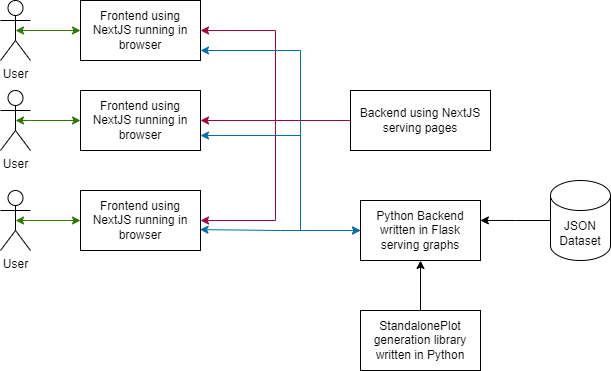

The diagram above was exported from draw.io. Its source (the exported page's mxGraphModel, read from the mxfile embedded in the PNG):
<mxGraphModel dx="1050" dy="566" grid="1" gridSize="10" guides="1" tooltips="1" connect="1" arrows="1" fold="1" page="1" pageScale="1" pageWidth="827" pageHeight="1169" math="0" shadow="0">
  <root>
    <mxCell id="0" />
    <mxCell id="1" parent="0" />
    <mxCell id="xvXOUpUithD0OfJaXbYv-1" value="User" style="shape=umlActor;verticalLabelPosition=bottom;verticalAlign=top;html=1;outlineConnect=0;" vertex="1" parent="1">
      <mxGeometry x="190" y="350" width="30" height="60" as="geometry" />
    </mxCell>
    <mxCell id="xvXOUpUithD0OfJaXbYv-2" value="User" style="shape=umlActor;verticalLabelPosition=bottom;verticalAlign=top;html=1;outlineConnect=0;" vertex="1" parent="1">
      <mxGeometry x="190" y="250" width="30" height="60" as="geometry" />
    </mxCell>
    <mxCell id="xvXOUpUithD0OfJaXbYv-3" value="User" style="shape=umlActor;verticalLabelPosition=bottom;verticalAlign=top;html=1;outlineConnect=0;" vertex="1" parent="1">
      <mxGeometry x="190" y="160" width="30" height="60" as="geometry" />
    </mxCell>
    <mxCell id="xvXOUpUithD0OfJaXbYv-14" style="edgeStyle=orthogonalEdgeStyle;rounded=0;orthogonalLoop=1;jettySize=auto;html=1;entryX=0.5;entryY=0.5;entryDx=0;entryDy=0;entryPerimeter=0;startArrow=classic;startFill=1;fillColor=#60a917;strokeColor=#2D7600;" edge="1" parent="1" source="xvXOUpUithD0OfJaXbYv-5" target="xvXOUpUithD0OfJaXbYv-1">
      <mxGeometry relative="1" as="geometry" />
    </mxCell>
    <mxCell id="xvXOUpUithD0OfJaXbYv-5" value="Frontend using NextJS running in browser" style="rounded=0;whiteSpace=wrap;html=1;" vertex="1" parent="1">
      <mxGeometry x="270" y="350" width="120" height="60" as="geometry" />
    </mxCell>
    <mxCell id="xvXOUpUithD0OfJaXbYv-12" style="edgeStyle=orthogonalEdgeStyle;rounded=0;orthogonalLoop=1;jettySize=auto;html=1;entryX=0.5;entryY=0.5;entryDx=0;entryDy=0;entryPerimeter=0;fillColor=#60a917;strokeColor=#2D7600;startArrow=classic;startFill=1;" edge="1" parent="1" source="xvXOUpUithD0OfJaXbYv-6" target="xvXOUpUithD0OfJaXbYv-2">
      <mxGeometry relative="1" as="geometry">
        <Array as="points">
          <mxPoint x="220" y="280" />
          <mxPoint x="220" y="280" />
        </Array>
      </mxGeometry>
    </mxCell>
    <mxCell id="xvXOUpUithD0OfJaXbYv-6" value="Frontend using NextJS running in browser" style="rounded=0;whiteSpace=wrap;html=1;" vertex="1" parent="1">
      <mxGeometry x="270" y="250" width="120" height="60" as="geometry" />
    </mxCell>
    <mxCell id="xvXOUpUithD0OfJaXbYv-13" style="edgeStyle=orthogonalEdgeStyle;rounded=0;orthogonalLoop=1;jettySize=auto;html=1;entryX=0.5;entryY=0.5;entryDx=0;entryDy=0;entryPerimeter=0;startArrow=classic;startFill=1;fillColor=#60a917;strokeColor=#2D7600;" edge="1" parent="1" source="xvXOUpUithD0OfJaXbYv-7" target="xvXOUpUithD0OfJaXbYv-3">
      <mxGeometry relative="1" as="geometry" />
    </mxCell>
    <mxCell id="xvXOUpUithD0OfJaXbYv-7" value="Frontend using NextJS running in browser" style="rounded=0;whiteSpace=wrap;html=1;" vertex="1" parent="1">
      <mxGeometry x="270" y="160" width="120" height="60" as="geometry" />
    </mxCell>
    <mxCell id="xvXOUpUithD0OfJaXbYv-9" style="edgeStyle=orthogonalEdgeStyle;rounded=0;orthogonalLoop=1;jettySize=auto;html=1;entryX=1;entryY=0.5;entryDx=0;entryDy=0;fillColor=#d80073;strokeColor=#A50040;" edge="1" parent="1" source="xvXOUpUithD0OfJaXbYv-8" target="xvXOUpUithD0OfJaXbYv-7">
      <mxGeometry relative="1" as="geometry" />
    </mxCell>
    <mxCell id="xvXOUpUithD0OfJaXbYv-10" style="edgeStyle=orthogonalEdgeStyle;rounded=0;orthogonalLoop=1;jettySize=auto;html=1;fillColor=#d80073;strokeColor=#A50040;" edge="1" parent="1" source="xvXOUpUithD0OfJaXbYv-8" target="xvXOUpUithD0OfJaXbYv-6">
      <mxGeometry relative="1" as="geometry" />
    </mxCell>
    <mxCell id="xvXOUpUithD0OfJaXbYv-11" style="edgeStyle=orthogonalEdgeStyle;rounded=0;orthogonalLoop=1;jettySize=auto;html=1;entryX=1;entryY=0.5;entryDx=0;entryDy=0;fillColor=#d80073;strokeColor=#A50040;" edge="1" parent="1" source="xvXOUpUithD0OfJaXbYv-8" target="xvXOUpUithD0OfJaXbYv-5">
      <mxGeometry relative="1" as="geometry" />
    </mxCell>
    <mxCell id="xvXOUpUithD0OfJaXbYv-8" value="Backend using NextJS serving pages" style="rounded=0;whiteSpace=wrap;html=1;" vertex="1" parent="1">
      <mxGeometry x="540" y="250" width="140" height="60" as="geometry" />
    </mxCell>
    <mxCell id="xvXOUpUithD0OfJaXbYv-26" style="edgeStyle=orthogonalEdgeStyle;rounded=0;orthogonalLoop=1;jettySize=auto;html=1;entryX=1;entryY=0.75;entryDx=0;entryDy=0;fillColor=#1ba1e2;strokeColor=#006EAF;" edge="1" parent="1" source="xvXOUpUithD0OfJaXbYv-17" target="xvXOUpUithD0OfJaXbYv-6">
      <mxGeometry relative="1" as="geometry">
        <Array as="points">
          <mxPoint x="490" y="390" />
          <mxPoint x="490" y="295" />
        </Array>
      </mxGeometry>
    </mxCell>
    <mxCell id="xvXOUpUithD0OfJaXbYv-33" style="edgeStyle=orthogonalEdgeStyle;rounded=0;orthogonalLoop=1;jettySize=auto;html=1;entryX=0.996;entryY=0.652;entryDx=0;entryDy=0;entryPerimeter=0;startArrow=classic;startFill=1;fillColor=#1ba1e2;strokeColor=#006EAF;" edge="1" parent="1" source="xvXOUpUithD0OfJaXbYv-17" target="xvXOUpUithD0OfJaXbYv-5">
      <mxGeometry relative="1" as="geometry" />
    </mxCell>
    <mxCell id="xvXOUpUithD0OfJaXbYv-17" value="Python Backend written in Flask serving graphs" style="rounded=0;whiteSpace=wrap;html=1;" vertex="1" parent="1">
      <mxGeometry x="550" y="360" width="120" height="60" as="geometry" />
    </mxCell>
    <mxCell id="xvXOUpUithD0OfJaXbYv-39" style="edgeStyle=orthogonalEdgeStyle;rounded=0;orthogonalLoop=1;jettySize=auto;html=1;entryX=0.5;entryY=1;entryDx=0;entryDy=0;" edge="1" parent="1" source="xvXOUpUithD0OfJaXbYv-19" target="xvXOUpUithD0OfJaXbYv-17">
      <mxGeometry relative="1" as="geometry" />
    </mxCell>
    <mxCell id="xvXOUpUithD0OfJaXbYv-19" value="StandalonePlot generation library written in Python" style="rounded=0;whiteSpace=wrap;html=1;" vertex="1" parent="1">
      <mxGeometry x="550" y="470" width="120" height="60" as="geometry" />
    </mxCell>
    <mxCell id="xvXOUpUithD0OfJaXbYv-32" style="edgeStyle=orthogonalEdgeStyle;rounded=0;orthogonalLoop=1;jettySize=auto;html=1;entryX=1;entryY=0.75;entryDx=0;entryDy=0;fillColor=#1ba1e2;strokeColor=#006EAF;startArrow=classic;startFill=1;" edge="1" parent="1">
      <mxGeometry relative="1" as="geometry">
        <mxPoint x="550" y="390" as="sourcePoint" />
        <mxPoint x="390" y="210" as="targetPoint" />
        <Array as="points">
          <mxPoint x="550" y="390" />
          <mxPoint x="490" y="390" />
          <mxPoint x="490" y="210" />
        </Array>
      </mxGeometry>
    </mxCell>
    <mxCell id="xvXOUpUithD0OfJaXbYv-36" style="edgeStyle=orthogonalEdgeStyle;rounded=0;orthogonalLoop=1;jettySize=auto;html=1;entryX=0.999;entryY=0.332;entryDx=0;entryDy=0;entryPerimeter=0;" edge="1" parent="1" source="xvXOUpUithD0OfJaXbYv-34" target="xvXOUpUithD0OfJaXbYv-17">
      <mxGeometry relative="1" as="geometry" />
    </mxCell>
    <mxCell id="xvXOUpUithD0OfJaXbYv-34" value="JSON Dataset" style="shape=cylinder3;whiteSpace=wrap;html=1;boundedLbl=1;backgroundOutline=1;size=15;" vertex="1" parent="1">
      <mxGeometry x="740" y="340" width="60" height="80" as="geometry" />
    </mxCell>
  </root>
</mxGraphModel>